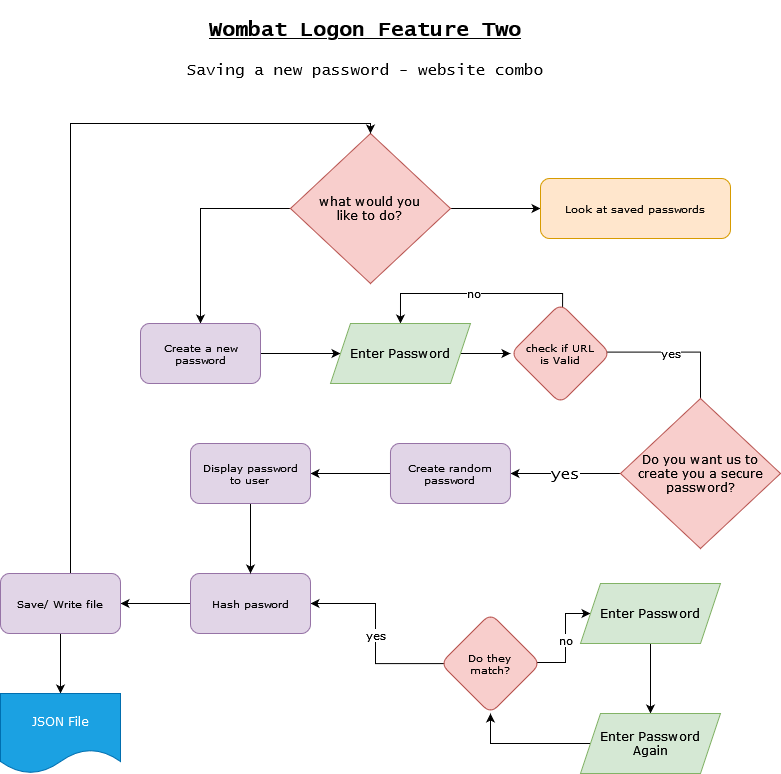

The diagram above was exported from draw.io. Its source (the exported page's mxGraphModel, read from the mxfile embedded in the PNG):
<mxGraphModel dx="1646" dy="882" grid="1" gridSize="10" guides="1" tooltips="1" connect="1" arrows="1" fold="1" page="1" pageScale="1" pageWidth="850" pageHeight="1100" math="0" shadow="0">
  <root>
    <mxCell id="0" />
    <mxCell id="1" parent="0" />
    <mxCell id="EVYyomchrIzoVv6Xxe5d-3" style="edgeStyle=orthogonalEdgeStyle;rounded=0;orthogonalLoop=1;jettySize=auto;html=1;entryX=0.5;entryY=0;entryDx=0;entryDy=0;fontFamily=Verdana;" edge="1" parent="1" source="EVYyomchrIzoVv6Xxe5d-8" target="EVYyomchrIzoVv6Xxe5d-2">
      <mxGeometry relative="1" as="geometry">
        <mxPoint x="299.97" y="250" as="sourcePoint" />
      </mxGeometry>
    </mxCell>
    <mxCell id="EVYyomchrIzoVv6Xxe5d-5" value="" style="edgeStyle=orthogonalEdgeStyle;rounded=0;orthogonalLoop=1;jettySize=auto;html=1;exitX=1;exitY=0.5;exitDx=0;exitDy=0;fontFamily=Verdana;" edge="1" parent="1" source="EVYyomchrIzoVv6Xxe5d-8" target="EVYyomchrIzoVv6Xxe5d-4">
      <mxGeometry relative="1" as="geometry">
        <mxPoint x="489.97" y="250" as="sourcePoint" />
      </mxGeometry>
    </mxCell>
    <mxCell id="EVYyomchrIzoVv6Xxe5d-42" value="" style="edgeStyle=orthogonalEdgeStyle;rounded=0;orthogonalLoop=1;jettySize=auto;html=1;fontFamily=Verdana;fontSize=10;fontColor=default;" edge="1" parent="1" source="EVYyomchrIzoVv6Xxe5d-2" target="EVYyomchrIzoVv6Xxe5d-40">
      <mxGeometry relative="1" as="geometry" />
    </mxCell>
    <mxCell id="EVYyomchrIzoVv6Xxe5d-2" value="Create a new password" style="rounded=1;whiteSpace=wrap;html=1;fontFamily=Verdana;fontSize=10;fillColor=#e1d5e7;strokeColor=#9673a6;" vertex="1" parent="1">
      <mxGeometry x="180" y="330" width="120" height="60" as="geometry" />
    </mxCell>
    <mxCell id="EVYyomchrIzoVv6Xxe5d-4" value="Look at saved passwords" style="rounded=1;whiteSpace=wrap;html=1;fontFamily=Verdana;fontSize=10;fillColor=#ffe6cc;strokeColor=#d79b00;" vertex="1" parent="1">
      <mxGeometry x="580" y="185" width="190" height="60" as="geometry" />
    </mxCell>
    <mxCell id="EVYyomchrIzoVv6Xxe5d-8" value="&lt;div&gt;what would you &lt;br&gt;&lt;/div&gt;&lt;div&gt;like to do?&lt;/div&gt;" style="rhombus;whiteSpace=wrap;html=1;fontFamily=Verdana;fillColor=#f8cecc;strokeColor=#b85450;" vertex="1" parent="1">
      <mxGeometry x="329.97" y="140" width="160.03" height="150" as="geometry" />
    </mxCell>
    <mxCell id="EVYyomchrIzoVv6Xxe5d-12" value="yes" style="edgeStyle=orthogonalEdgeStyle;rounded=0;orthogonalLoop=1;jettySize=auto;html=1;fontFamily=Verdana;exitX=0.95;exitY=0.486;exitDx=0;exitDy=0;exitPerimeter=0;" edge="1" parent="1" source="EVYyomchrIzoVv6Xxe5d-9">
      <mxGeometry x="-0.2188" y="-1" relative="1" as="geometry">
        <mxPoint x="740.004482758621" y="430" as="targetPoint" />
        <mxPoint as="offset" />
      </mxGeometry>
    </mxCell>
    <mxCell id="EVYyomchrIzoVv6Xxe5d-13" value="no" style="edgeStyle=orthogonalEdgeStyle;rounded=0;orthogonalLoop=1;jettySize=auto;html=1;entryX=0.5;entryY=0;entryDx=0;entryDy=0;fontFamily=Verdana;exitX=0.521;exitY=0.04;exitDx=0;exitDy=0;exitPerimeter=0;" edge="1" parent="1" source="EVYyomchrIzoVv6Xxe5d-9">
      <mxGeometry relative="1" as="geometry">
        <mxPoint x="439.97000000000025" y="330" as="targetPoint" />
        <Array as="points">
          <mxPoint x="602" y="300" />
          <mxPoint x="440" y="300" />
        </Array>
      </mxGeometry>
    </mxCell>
    <mxCell id="EVYyomchrIzoVv6Xxe5d-9" value="&lt;div&gt;check if URL &lt;br&gt;&lt;/div&gt;&lt;div&gt;is Valid&lt;br&gt;&lt;/div&gt;" style="rhombus;whiteSpace=wrap;html=1;fontSize=10;fontFamily=Verdana;fillColor=#f8cecc;strokeColor=#b85450;rounded=1;" vertex="1" parent="1">
      <mxGeometry x="549.97" y="310" width="100" height="100" as="geometry" />
    </mxCell>
    <mxCell id="EVYyomchrIzoVv6Xxe5d-19" style="edgeStyle=orthogonalEdgeStyle;rounded=0;orthogonalLoop=1;jettySize=auto;html=1;fontFamily=Verdana;exitX=0;exitY=0.5;exitDx=0;exitDy=0;" edge="1" parent="1" source="EVYyomchrIzoVv6Xxe5d-25">
      <mxGeometry relative="1" as="geometry">
        <mxPoint x="630" y="740" as="sourcePoint" />
        <mxPoint x="530" y="720" as="targetPoint" />
        <Array as="points">
          <mxPoint x="530" y="750" />
        </Array>
      </mxGeometry>
    </mxCell>
    <mxCell id="EVYyomchrIzoVv6Xxe5d-18" value="no" style="edgeStyle=orthogonalEdgeStyle;rounded=0;orthogonalLoop=1;jettySize=auto;html=1;fontFamily=Verdana;exitX=0.964;exitY=0.49;exitDx=0;exitDy=0;exitPerimeter=0;" edge="1" parent="1" source="EVYyomchrIzoVv6Xxe5d-17" target="EVYyomchrIzoVv6Xxe5d-24">
      <mxGeometry relative="1" as="geometry">
        <mxPoint x="630" y="630" as="targetPoint" />
        <Array as="points">
          <mxPoint x="605" y="669" />
          <mxPoint x="605" y="620" />
        </Array>
      </mxGeometry>
    </mxCell>
    <mxCell id="EVYyomchrIzoVv6Xxe5d-22" value="yes" style="edgeStyle=orthogonalEdgeStyle;rounded=0;orthogonalLoop=1;jettySize=auto;html=1;fontFamily=Verdana;exitX=0.038;exitY=0.501;exitDx=0;exitDy=0;exitPerimeter=0;" edge="1" parent="1" source="EVYyomchrIzoVv6Xxe5d-17" target="EVYyomchrIzoVv6Xxe5d-20">
      <mxGeometry relative="1" as="geometry" />
    </mxCell>
    <mxCell id="EVYyomchrIzoVv6Xxe5d-17" value="&lt;div&gt;Do they &lt;br&gt;&lt;/div&gt;&lt;div&gt;match?&lt;/div&gt;" style="rhombus;whiteSpace=wrap;html=1;fontSize=10;fontFamily=Verdana;fillColor=#f8cecc;strokeColor=#b85450;rounded=1;" vertex="1" parent="1">
      <mxGeometry x="480" y="620" width="100" height="100" as="geometry" />
    </mxCell>
    <mxCell id="EVYyomchrIzoVv6Xxe5d-28" value="" style="edgeStyle=orthogonalEdgeStyle;rounded=0;orthogonalLoop=1;jettySize=auto;html=1;fontFamily=Verdana;" edge="1" parent="1" source="EVYyomchrIzoVv6Xxe5d-20" target="EVYyomchrIzoVv6Xxe5d-27">
      <mxGeometry relative="1" as="geometry" />
    </mxCell>
    <mxCell id="EVYyomchrIzoVv6Xxe5d-20" value="Hash pasword" style="whiteSpace=wrap;html=1;fontSize=10;fontFamily=Verdana;fillColor=#e1d5e7;strokeColor=#9673a6;rounded=1;" vertex="1" parent="1">
      <mxGeometry x="230.00000000000003" y="580" width="120" height="60" as="geometry" />
    </mxCell>
    <mxCell id="EVYyomchrIzoVv6Xxe5d-26" value="" style="edgeStyle=orthogonalEdgeStyle;rounded=0;orthogonalLoop=1;jettySize=auto;html=1;fontFamily=Verdana;" edge="1" parent="1" source="EVYyomchrIzoVv6Xxe5d-24" target="EVYyomchrIzoVv6Xxe5d-25">
      <mxGeometry relative="1" as="geometry" />
    </mxCell>
    <mxCell id="EVYyomchrIzoVv6Xxe5d-24" value="Enter Password" style="shape=parallelogram;perimeter=parallelogramPerimeter;whiteSpace=wrap;html=1;fixedSize=1;fontFamily=Verdana;fillColor=#d5e8d4;strokeColor=#82b366;" vertex="1" parent="1">
      <mxGeometry x="620" y="590" width="140" height="60" as="geometry" />
    </mxCell>
    <mxCell id="EVYyomchrIzoVv6Xxe5d-25" value="&lt;div&gt;Enter Password&lt;/div&gt;&lt;div&gt;Again&lt;/div&gt;" style="shape=parallelogram;perimeter=parallelogramPerimeter;whiteSpace=wrap;html=1;fixedSize=1;fontFamily=Verdana;fillColor=#d5e8d4;strokeColor=#82b366;" vertex="1" parent="1">
      <mxGeometry x="620" y="720" width="140" height="60" as="geometry" />
    </mxCell>
    <mxCell id="EVYyomchrIzoVv6Xxe5d-30" value="" style="edgeStyle=orthogonalEdgeStyle;rounded=0;orthogonalLoop=1;jettySize=auto;html=1;fontFamily=Verdana;" edge="1" parent="1" source="EVYyomchrIzoVv6Xxe5d-27" target="EVYyomchrIzoVv6Xxe5d-29">
      <mxGeometry relative="1" as="geometry" />
    </mxCell>
    <mxCell id="EVYyomchrIzoVv6Xxe5d-31" style="edgeStyle=orthogonalEdgeStyle;rounded=0;orthogonalLoop=1;jettySize=auto;html=1;entryX=0.5;entryY=0;entryDx=0;entryDy=0;fontFamily=Verdana;" edge="1" parent="1" source="EVYyomchrIzoVv6Xxe5d-27" target="EVYyomchrIzoVv6Xxe5d-8">
      <mxGeometry relative="1" as="geometry">
        <Array as="points">
          <mxPoint x="110" y="500" />
          <mxPoint x="110" y="130" />
          <mxPoint x="400" y="130" />
        </Array>
      </mxGeometry>
    </mxCell>
    <mxCell id="EVYyomchrIzoVv6Xxe5d-27" value="Save/ Write file" style="whiteSpace=wrap;html=1;fontSize=10;fontFamily=Verdana;fillColor=#e1d5e7;strokeColor=#9673a6;rounded=1;" vertex="1" parent="1">
      <mxGeometry x="40" y="580" width="120" height="60" as="geometry" />
    </mxCell>
    <mxCell id="EVYyomchrIzoVv6Xxe5d-29" value="JSON File" style="shape=document;whiteSpace=wrap;html=1;boundedLbl=1;fontFamily=Verdana;fillColor=#1ba1e2;fontColor=#ffffff;strokeColor=#006EAF;" vertex="1" parent="1">
      <mxGeometry x="40" y="700" width="120" height="80" as="geometry" />
    </mxCell>
    <mxCell id="EVYyomchrIzoVv6Xxe5d-32" value="&lt;h1 style=&quot;font-size: 21px;&quot;&gt;&lt;font style=&quot;font-size: 21px;&quot; face=&quot;Lucida Console&quot;&gt;&lt;u&gt;&lt;b&gt;Wombat Logon Feature Two&lt;/b&gt;&lt;/u&gt;&lt;/font&gt;&lt;/h1&gt;" style="text;html=1;strokeColor=none;fillColor=none;align=center;verticalAlign=middle;whiteSpace=wrap;rounded=0;fontFamily=Verdana;" vertex="1" parent="1">
      <mxGeometry x="190" y="20" width="430" height="30" as="geometry" />
    </mxCell>
    <mxCell id="EVYyomchrIzoVv6Xxe5d-33" value="&lt;font style=&quot;font-size: 16px;&quot;&gt;Saving a new password - website combo&lt;/font&gt;" style="text;html=1;strokeColor=none;fillColor=none;align=center;verticalAlign=middle;whiteSpace=wrap;rounded=0;fontFamily=Lucida Console;fontSize=21;" vertex="1" parent="1">
      <mxGeometry x="220" y="60" width="370" height="30" as="geometry" />
    </mxCell>
    <mxCell id="EVYyomchrIzoVv6Xxe5d-36" value="yes" style="edgeStyle=orthogonalEdgeStyle;rounded=0;orthogonalLoop=1;jettySize=auto;html=1;entryX=1;entryY=0.5;entryDx=0;entryDy=0;fontFamily=Lucida Console;fontSize=16;" edge="1" parent="1" source="EVYyomchrIzoVv6Xxe5d-34" target="EVYyomchrIzoVv6Xxe5d-35">
      <mxGeometry relative="1" as="geometry" />
    </mxCell>
    <mxCell id="EVYyomchrIzoVv6Xxe5d-34" value="Do you want us to create you a secure password?" style="rhombus;whiteSpace=wrap;html=1;fontFamily=Verdana;fillColor=#f8cecc;strokeColor=#b85450;" vertex="1" parent="1">
      <mxGeometry x="660" y="405" width="160" height="150" as="geometry" />
    </mxCell>
    <mxCell id="EVYyomchrIzoVv6Xxe5d-38" value="" style="edgeStyle=orthogonalEdgeStyle;rounded=0;orthogonalLoop=1;jettySize=auto;html=1;fontFamily=Lucida Console;fontSize=16;" edge="1" parent="1" source="EVYyomchrIzoVv6Xxe5d-35" target="EVYyomchrIzoVv6Xxe5d-37">
      <mxGeometry relative="1" as="geometry" />
    </mxCell>
    <mxCell id="EVYyomchrIzoVv6Xxe5d-35" value="&lt;div&gt;Create random &lt;br&gt;&lt;/div&gt;&lt;div&gt;password&lt;br&gt;&lt;/div&gt;" style="whiteSpace=wrap;html=1;fontSize=10;fontFamily=Verdana;fillColor=#e1d5e7;strokeColor=#9673a6;rounded=1;" vertex="1" parent="1">
      <mxGeometry x="429.97" y="450" width="120" height="60" as="geometry" />
    </mxCell>
    <mxCell id="EVYyomchrIzoVv6Xxe5d-39" value="" style="edgeStyle=orthogonalEdgeStyle;rounded=0;orthogonalLoop=1;jettySize=auto;html=1;fontFamily=Lucida Console;fontSize=16;" edge="1" parent="1" source="EVYyomchrIzoVv6Xxe5d-37" target="EVYyomchrIzoVv6Xxe5d-20">
      <mxGeometry relative="1" as="geometry" />
    </mxCell>
    <mxCell id="EVYyomchrIzoVv6Xxe5d-37" value="&lt;div&gt;Display password&lt;/div&gt;&lt;div&gt;to user&lt;br&gt;&lt;/div&gt;" style="whiteSpace=wrap;html=1;fontSize=10;fontFamily=Verdana;fillColor=#e1d5e7;strokeColor=#9673a6;rounded=1;glass=0;sketch=0;shadow=0;absoluteArcSize=0;" vertex="1" parent="1">
      <mxGeometry x="230" y="450" width="120" height="60" as="geometry" />
    </mxCell>
    <mxCell id="EVYyomchrIzoVv6Xxe5d-41" value="" style="edgeStyle=orthogonalEdgeStyle;rounded=0;orthogonalLoop=1;jettySize=auto;html=1;fontFamily=Verdana;fontSize=10;fontColor=default;" edge="1" parent="1" source="EVYyomchrIzoVv6Xxe5d-40" target="EVYyomchrIzoVv6Xxe5d-9">
      <mxGeometry relative="1" as="geometry" />
    </mxCell>
    <mxCell id="EVYyomchrIzoVv6Xxe5d-40" value="Enter Password" style="shape=parallelogram;perimeter=parallelogramPerimeter;whiteSpace=wrap;html=1;fixedSize=1;fontFamily=Verdana;fillColor=#d5e8d4;strokeColor=#82b366;" vertex="1" parent="1">
      <mxGeometry x="370" y="330" width="140" height="60" as="geometry" />
    </mxCell>
  </root>
</mxGraphModel>